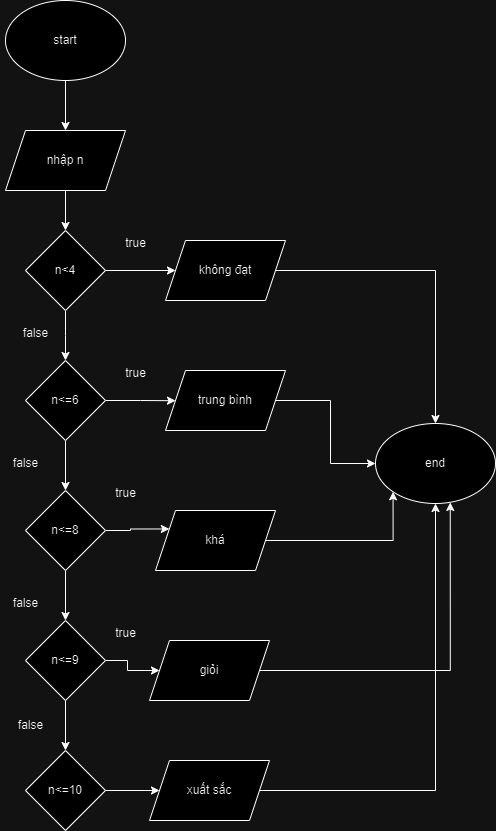

The diagram above was exported from draw.io. Its source (the exported page's mxGraphModel, read from the mxfile embedded in the PNG):
<mxGraphModel dx="1006" dy="531" grid="1" gridSize="10" guides="1" tooltips="1" connect="1" arrows="1" fold="1" page="1" pageScale="1" pageWidth="827" pageHeight="1169" math="0" shadow="0">
  <root>
    <mxCell id="0" />
    <mxCell id="1" parent="0" />
    <mxCell id="Qh8CtmI4lmJwbvPVhyjK-3" style="edgeStyle=orthogonalEdgeStyle;rounded=0;orthogonalLoop=1;jettySize=auto;html=1;exitX=0.5;exitY=1;exitDx=0;exitDy=0;entryX=0.5;entryY=0;entryDx=0;entryDy=0;" edge="1" parent="1" source="Qh8CtmI4lmJwbvPVhyjK-1" target="Qh8CtmI4lmJwbvPVhyjK-2">
      <mxGeometry relative="1" as="geometry" />
    </mxCell>
    <mxCell id="Qh8CtmI4lmJwbvPVhyjK-1" value="start" style="ellipse;whiteSpace=wrap;html=1;" vertex="1" parent="1">
      <mxGeometry x="270" y="60" width="120" height="80" as="geometry" />
    </mxCell>
    <mxCell id="Qh8CtmI4lmJwbvPVhyjK-5" style="edgeStyle=orthogonalEdgeStyle;rounded=0;orthogonalLoop=1;jettySize=auto;html=1;exitX=0.5;exitY=1;exitDx=0;exitDy=0;entryX=0.5;entryY=0;entryDx=0;entryDy=0;" edge="1" parent="1" source="Qh8CtmI4lmJwbvPVhyjK-2" target="Qh8CtmI4lmJwbvPVhyjK-4">
      <mxGeometry relative="1" as="geometry" />
    </mxCell>
    <mxCell id="Qh8CtmI4lmJwbvPVhyjK-2" value="nhập n" style="shape=parallelogram;perimeter=parallelogramPerimeter;whiteSpace=wrap;html=1;fixedSize=1;" vertex="1" parent="1">
      <mxGeometry x="270" y="190" width="120" height="60" as="geometry" />
    </mxCell>
    <mxCell id="Qh8CtmI4lmJwbvPVhyjK-8" style="edgeStyle=orthogonalEdgeStyle;rounded=0;orthogonalLoop=1;jettySize=auto;html=1;exitX=1;exitY=0.5;exitDx=0;exitDy=0;" edge="1" parent="1" source="Qh8CtmI4lmJwbvPVhyjK-4" target="Qh8CtmI4lmJwbvPVhyjK-7">
      <mxGeometry relative="1" as="geometry" />
    </mxCell>
    <mxCell id="Qh8CtmI4lmJwbvPVhyjK-10" style="edgeStyle=orthogonalEdgeStyle;rounded=0;orthogonalLoop=1;jettySize=auto;html=1;exitX=0.5;exitY=1;exitDx=0;exitDy=0;" edge="1" parent="1" source="Qh8CtmI4lmJwbvPVhyjK-4">
      <mxGeometry relative="1" as="geometry">
        <mxPoint x="330" y="420" as="targetPoint" />
      </mxGeometry>
    </mxCell>
    <mxCell id="Qh8CtmI4lmJwbvPVhyjK-4" value="n&amp;lt;4" style="rhombus;whiteSpace=wrap;html=1;" vertex="1" parent="1">
      <mxGeometry x="290" y="290" width="80" height="80" as="geometry" />
    </mxCell>
    <mxCell id="Qh8CtmI4lmJwbvPVhyjK-34" style="edgeStyle=orthogonalEdgeStyle;rounded=0;orthogonalLoop=1;jettySize=auto;html=1;exitX=1;exitY=0.5;exitDx=0;exitDy=0;" edge="1" parent="1" source="Qh8CtmI4lmJwbvPVhyjK-7" target="Qh8CtmI4lmJwbvPVhyjK-33">
      <mxGeometry relative="1" as="geometry" />
    </mxCell>
    <mxCell id="Qh8CtmI4lmJwbvPVhyjK-7" value="không đạt" style="shape=parallelogram;perimeter=parallelogramPerimeter;whiteSpace=wrap;html=1;fixedSize=1;" vertex="1" parent="1">
      <mxGeometry x="430" y="300" width="120" height="60" as="geometry" />
    </mxCell>
    <mxCell id="Qh8CtmI4lmJwbvPVhyjK-9" value="true" style="text;html=1;align=center;verticalAlign=middle;resizable=0;points=[];autosize=1;strokeColor=none;fillColor=none;" vertex="1" parent="1">
      <mxGeometry x="380" y="288" width="40" height="30" as="geometry" />
    </mxCell>
    <mxCell id="Qh8CtmI4lmJwbvPVhyjK-14" style="edgeStyle=orthogonalEdgeStyle;rounded=0;orthogonalLoop=1;jettySize=auto;html=1;exitX=0.5;exitY=1;exitDx=0;exitDy=0;entryX=0.5;entryY=0;entryDx=0;entryDy=0;" edge="1" parent="1" source="Qh8CtmI4lmJwbvPVhyjK-11" target="Qh8CtmI4lmJwbvPVhyjK-12">
      <mxGeometry relative="1" as="geometry" />
    </mxCell>
    <mxCell id="Qh8CtmI4lmJwbvPVhyjK-16" style="edgeStyle=orthogonalEdgeStyle;rounded=0;orthogonalLoop=1;jettySize=auto;html=1;exitX=1;exitY=0.5;exitDx=0;exitDy=0;" edge="1" parent="1" source="Qh8CtmI4lmJwbvPVhyjK-11">
      <mxGeometry relative="1" as="geometry">
        <mxPoint x="440" y="460.2068965517242" as="targetPoint" />
      </mxGeometry>
    </mxCell>
    <mxCell id="Qh8CtmI4lmJwbvPVhyjK-11" value="n&amp;lt;=6" style="rhombus;whiteSpace=wrap;html=1;" vertex="1" parent="1">
      <mxGeometry x="290" y="420" width="80" height="80" as="geometry" />
    </mxCell>
    <mxCell id="Qh8CtmI4lmJwbvPVhyjK-15" style="edgeStyle=orthogonalEdgeStyle;rounded=0;orthogonalLoop=1;jettySize=auto;html=1;exitX=0.5;exitY=1;exitDx=0;exitDy=0;entryX=0.5;entryY=0;entryDx=0;entryDy=0;" edge="1" parent="1" source="Qh8CtmI4lmJwbvPVhyjK-12" target="Qh8CtmI4lmJwbvPVhyjK-13">
      <mxGeometry relative="1" as="geometry" />
    </mxCell>
    <mxCell id="Qh8CtmI4lmJwbvPVhyjK-21" style="edgeStyle=orthogonalEdgeStyle;rounded=0;orthogonalLoop=1;jettySize=auto;html=1;exitX=1;exitY=0.5;exitDx=0;exitDy=0;entryX=0;entryY=0.25;entryDx=0;entryDy=0;" edge="1" parent="1" source="Qh8CtmI4lmJwbvPVhyjK-12" target="Qh8CtmI4lmJwbvPVhyjK-19">
      <mxGeometry relative="1" as="geometry" />
    </mxCell>
    <mxCell id="Qh8CtmI4lmJwbvPVhyjK-12" value="n&amp;lt;=8" style="rhombus;whiteSpace=wrap;html=1;" vertex="1" parent="1">
      <mxGeometry x="290" y="550" width="80" height="80" as="geometry" />
    </mxCell>
    <mxCell id="Qh8CtmI4lmJwbvPVhyjK-22" style="edgeStyle=orthogonalEdgeStyle;rounded=0;orthogonalLoop=1;jettySize=auto;html=1;exitX=1;exitY=0.5;exitDx=0;exitDy=0;" edge="1" parent="1" source="Qh8CtmI4lmJwbvPVhyjK-13" target="Qh8CtmI4lmJwbvPVhyjK-20">
      <mxGeometry relative="1" as="geometry" />
    </mxCell>
    <mxCell id="Qh8CtmI4lmJwbvPVhyjK-29" style="edgeStyle=orthogonalEdgeStyle;rounded=0;orthogonalLoop=1;jettySize=auto;html=1;exitX=0.5;exitY=1;exitDx=0;exitDy=0;entryX=0.5;entryY=0;entryDx=0;entryDy=0;" edge="1" parent="1" source="Qh8CtmI4lmJwbvPVhyjK-13" target="Qh8CtmI4lmJwbvPVhyjK-28">
      <mxGeometry relative="1" as="geometry" />
    </mxCell>
    <mxCell id="Qh8CtmI4lmJwbvPVhyjK-13" value="n&amp;lt;=9" style="rhombus;whiteSpace=wrap;html=1;" vertex="1" parent="1">
      <mxGeometry x="290" y="680" width="80" height="80" as="geometry" />
    </mxCell>
    <mxCell id="Qh8CtmI4lmJwbvPVhyjK-35" style="edgeStyle=orthogonalEdgeStyle;rounded=0;orthogonalLoop=1;jettySize=auto;html=1;exitX=1;exitY=0.5;exitDx=0;exitDy=0;entryX=0;entryY=0.5;entryDx=0;entryDy=0;" edge="1" parent="1" source="Qh8CtmI4lmJwbvPVhyjK-17" target="Qh8CtmI4lmJwbvPVhyjK-33">
      <mxGeometry relative="1" as="geometry" />
    </mxCell>
    <mxCell id="Qh8CtmI4lmJwbvPVhyjK-17" value="trung bình" style="shape=parallelogram;perimeter=parallelogramPerimeter;whiteSpace=wrap;html=1;fixedSize=1;" vertex="1" parent="1">
      <mxGeometry x="430" y="430" width="120" height="60" as="geometry" />
    </mxCell>
    <mxCell id="Qh8CtmI4lmJwbvPVhyjK-18" value="true" style="text;html=1;align=center;verticalAlign=middle;resizable=0;points=[];autosize=1;strokeColor=none;fillColor=none;" vertex="1" parent="1">
      <mxGeometry x="380" y="418" width="40" height="30" as="geometry" />
    </mxCell>
    <mxCell id="Qh8CtmI4lmJwbvPVhyjK-36" style="edgeStyle=orthogonalEdgeStyle;rounded=0;orthogonalLoop=1;jettySize=auto;html=1;exitX=1;exitY=0.5;exitDx=0;exitDy=0;entryX=0;entryY=1;entryDx=0;entryDy=0;" edge="1" parent="1" source="Qh8CtmI4lmJwbvPVhyjK-19" target="Qh8CtmI4lmJwbvPVhyjK-33">
      <mxGeometry relative="1" as="geometry" />
    </mxCell>
    <mxCell id="Qh8CtmI4lmJwbvPVhyjK-19" value="khá" style="shape=parallelogram;perimeter=parallelogramPerimeter;whiteSpace=wrap;html=1;fixedSize=1;" vertex="1" parent="1">
      <mxGeometry x="420" y="570" width="120" height="60" as="geometry" />
    </mxCell>
    <mxCell id="Qh8CtmI4lmJwbvPVhyjK-20" value="giỏi" style="shape=parallelogram;perimeter=parallelogramPerimeter;whiteSpace=wrap;html=1;fixedSize=1;" vertex="1" parent="1">
      <mxGeometry x="414" y="700" width="120" height="60" as="geometry" />
    </mxCell>
    <mxCell id="Qh8CtmI4lmJwbvPVhyjK-23" value="true" style="text;html=1;align=center;verticalAlign=middle;resizable=0;points=[];autosize=1;strokeColor=none;fillColor=none;" vertex="1" parent="1">
      <mxGeometry x="370" y="538" width="40" height="30" as="geometry" />
    </mxCell>
    <mxCell id="Qh8CtmI4lmJwbvPVhyjK-24" value="true" style="text;html=1;align=center;verticalAlign=middle;resizable=0;points=[];autosize=1;strokeColor=none;fillColor=none;" vertex="1" parent="1">
      <mxGeometry x="370" y="678" width="40" height="30" as="geometry" />
    </mxCell>
    <mxCell id="Qh8CtmI4lmJwbvPVhyjK-25" value="false" style="text;html=1;align=center;verticalAlign=middle;resizable=0;points=[];autosize=1;strokeColor=none;fillColor=none;" vertex="1" parent="1">
      <mxGeometry x="275" y="378" width="50" height="30" as="geometry" />
    </mxCell>
    <mxCell id="Qh8CtmI4lmJwbvPVhyjK-26" value="false" style="text;html=1;align=center;verticalAlign=middle;resizable=0;points=[];autosize=1;strokeColor=none;fillColor=none;" vertex="1" parent="1">
      <mxGeometry x="265" y="508" width="50" height="30" as="geometry" />
    </mxCell>
    <mxCell id="Qh8CtmI4lmJwbvPVhyjK-27" value="false" style="text;html=1;align=center;verticalAlign=middle;resizable=0;points=[];autosize=1;strokeColor=none;fillColor=none;" vertex="1" parent="1">
      <mxGeometry x="265" y="648" width="50" height="30" as="geometry" />
    </mxCell>
    <mxCell id="Qh8CtmI4lmJwbvPVhyjK-32" style="edgeStyle=orthogonalEdgeStyle;rounded=0;orthogonalLoop=1;jettySize=auto;html=1;exitX=1;exitY=0.5;exitDx=0;exitDy=0;entryX=0;entryY=0.5;entryDx=0;entryDy=0;" edge="1" parent="1" source="Qh8CtmI4lmJwbvPVhyjK-28" target="Qh8CtmI4lmJwbvPVhyjK-31">
      <mxGeometry relative="1" as="geometry" />
    </mxCell>
    <mxCell id="Qh8CtmI4lmJwbvPVhyjK-28" value="n&amp;lt;=10" style="rhombus;whiteSpace=wrap;html=1;" vertex="1" parent="1">
      <mxGeometry x="290" y="810" width="80" height="80" as="geometry" />
    </mxCell>
    <mxCell id="Qh8CtmI4lmJwbvPVhyjK-30" value="false" style="text;html=1;align=center;verticalAlign=middle;resizable=0;points=[];autosize=1;strokeColor=none;fillColor=none;" vertex="1" parent="1">
      <mxGeometry x="270" y="770" width="50" height="30" as="geometry" />
    </mxCell>
    <mxCell id="Qh8CtmI4lmJwbvPVhyjK-38" style="edgeStyle=orthogonalEdgeStyle;rounded=0;orthogonalLoop=1;jettySize=auto;html=1;exitX=1;exitY=0.5;exitDx=0;exitDy=0;" edge="1" parent="1" source="Qh8CtmI4lmJwbvPVhyjK-31" target="Qh8CtmI4lmJwbvPVhyjK-33">
      <mxGeometry relative="1" as="geometry" />
    </mxCell>
    <mxCell id="Qh8CtmI4lmJwbvPVhyjK-31" value="xuất sắc" style="shape=parallelogram;perimeter=parallelogramPerimeter;whiteSpace=wrap;html=1;fixedSize=1;" vertex="1" parent="1">
      <mxGeometry x="414" y="820" width="120" height="60" as="geometry" />
    </mxCell>
    <mxCell id="Qh8CtmI4lmJwbvPVhyjK-33" value="end" style="ellipse;whiteSpace=wrap;html=1;" vertex="1" parent="1">
      <mxGeometry x="640" y="483" width="120" height="80" as="geometry" />
    </mxCell>
    <mxCell id="Qh8CtmI4lmJwbvPVhyjK-37" style="edgeStyle=orthogonalEdgeStyle;rounded=0;orthogonalLoop=1;jettySize=auto;html=1;exitX=1;exitY=0.5;exitDx=0;exitDy=0;entryX=0.623;entryY=0.987;entryDx=0;entryDy=0;entryPerimeter=0;" edge="1" parent="1" source="Qh8CtmI4lmJwbvPVhyjK-20" target="Qh8CtmI4lmJwbvPVhyjK-33">
      <mxGeometry relative="1" as="geometry" />
    </mxCell>
  </root>
</mxGraphModel>